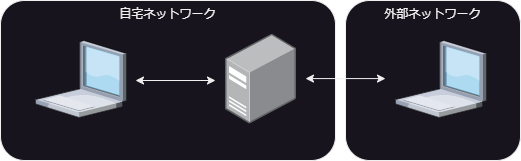

The diagram above was exported from draw.io. Its source (the exported page's mxGraphModel, read from the mxfile embedded in the PNG):
<mxGraphModel dx="1095" dy="470" grid="1" gridSize="10" guides="1" tooltips="1" connect="1" arrows="1" fold="1" page="1" pageScale="1" pageWidth="1169" pageHeight="827" math="0" shadow="0">
  <root>
    <mxCell id="0" />
    <mxCell id="1" parent="0" />
    <mxCell id="6" value="外部ネットワーク" style="rounded=1;whiteSpace=wrap;html=1;align=center;verticalAlign=top;fillColor=#18141D;strokeColor=#F0F0F0;fontColor=#F0F0F0;" parent="1" vertex="1">
      <mxGeometry x="665" y="334" width="175" height="160" as="geometry" />
    </mxCell>
    <mxCell id="4" value="自宅ネットワーク" style="rounded=1;whiteSpace=wrap;html=1;align=center;verticalAlign=top;fillColor=#18141D;strokeColor=#F0F0F0;fontColor=#F0F0F0;" parent="1" vertex="1">
      <mxGeometry x="320" y="334" width="335" height="160" as="geometry" />
    </mxCell>
    <mxCell id="2" value="" style="points=[];aspect=fixed;html=1;align=center;shadow=0;dashed=0;image;image=img/lib/allied_telesis/computer_and_terminals/Server_Desktop.svg;" parent="1" vertex="1">
      <mxGeometry x="545" y="367.5" width="71" height="90" as="geometry" />
    </mxCell>
    <mxCell id="3" value="" style="verticalLabelPosition=bottom;sketch=0;aspect=fixed;html=1;verticalAlign=top;strokeColor=none;align=center;outlineConnect=0;shape=mxgraph.citrix.laptop_1;" parent="1" vertex="1">
      <mxGeometry x="355" y="374" width="91" height="77" as="geometry" />
    </mxCell>
    <mxCell id="5" value="" style="verticalLabelPosition=bottom;sketch=0;aspect=fixed;html=1;verticalAlign=top;strokeColor=none;align=center;outlineConnect=0;shape=mxgraph.citrix.laptop_1;" parent="1" vertex="1">
      <mxGeometry x="715" y="374" width="91" height="77" as="geometry" />
    </mxCell>
    <mxCell id="7" value="" style="endArrow=classic;startArrow=classic;html=1;strokeColor=#F0F0F0;" parent="1" edge="1">
      <mxGeometry width="50" height="50" relative="1" as="geometry">
        <mxPoint x="455" y="414" as="sourcePoint" />
        <mxPoint x="535" y="414" as="targetPoint" />
      </mxGeometry>
    </mxCell>
    <mxCell id="8" value="" style="endArrow=classic;startArrow=classic;html=1;strokeColor=#F0F0F0;" parent="1" edge="1">
      <mxGeometry width="50" height="50" relative="1" as="geometry">
        <mxPoint x="625" y="412.08000000000004" as="sourcePoint" />
        <mxPoint x="705" y="412.08000000000004" as="targetPoint" />
      </mxGeometry>
    </mxCell>
  </root>
</mxGraphModel>